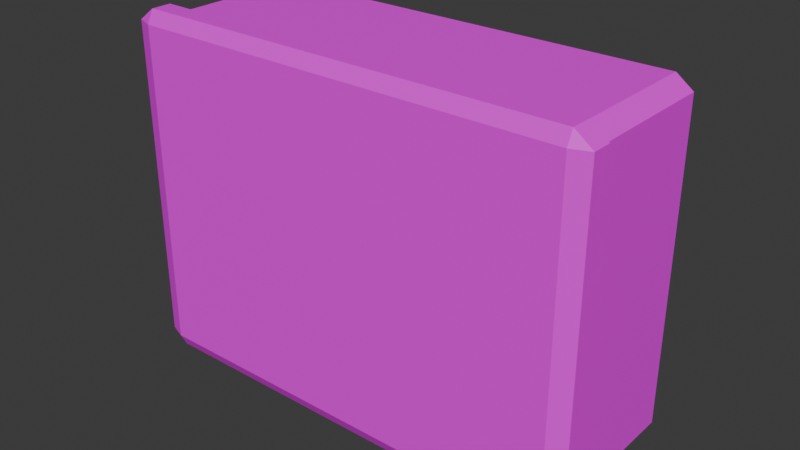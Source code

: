 # Source: first_aid.blend  (saved by Blender 5.0.119; exported with 4.5.12 LTS)
import bpy
from mathutils import Matrix  # noqa: F401  (used for matrix-valued properties, if any)

bpy.ops.wm.read_factory_settings(use_empty=True)
scene = bpy.context.scene
scene.name = 'Scene'

# ---- collections
col_collection = bpy.data.collections.new('Collection'); scene.collection.children.link(col_collection)

# ---- images (referenced by path relative to the original .blend; pixels are not part of the script)
import os
ASSET_DIR = os.environ.get("B2B_ASSET_DIR", "")  # directory of the original .blend (textures are referenced by path, not embedded)
HERE = os.path.dirname(os.path.abspath(__file__))  # packed textures are extracted next to this script under _unpacked/

def load_image(name, relpath, width, height, colorspace="sRGB"):
    """Load a texture the original file referenced (path relative to the .blend, or extracted next to this script)."""
    p = next((c for c in (os.path.join(HERE, relpath), os.path.join(ASSET_DIR, relpath)) if relpath and os.path.exists(c)), "")
    if p:
        img = bpy.data.images.load(p, check_existing=True)
        img.name = name
    else:  # same state as the original file: an image datablock whose file is absent (Cycles renders it pink)
        img = bpy.data.images.new(name, width, height)
        img.source = "FILE"
        img.filepath = "//" + (relpath or name)
    img.colorspace_settings.name = colorspace
    return img
img_first_aid_png = load_image('first_aid.png', 'first_aid.png', 1024, 1024, 'sRGB')

# ---- materials (node trees are filled in below, after node groups)
mat_material_001 = bpy.data.materials.new('Material.001')

# ---- material node trees
mat_material_001.use_nodes = True; mat_material_001.node_tree.nodes.clear()
_N = mat_material_001.node_tree.nodes; _L = mat_material_001.node_tree.links
n0 = _N.new('ShaderNodeBsdfPrincipled'); n0.name = 'Principled BSDF'; n0.location = (-200, 100)
n1 = _N.new('ShaderNodeOutputMaterial'); n1.name = 'Material Output'; n1.location = (200, 100)
n2 = _N.new('ShaderNodeTexImage'); n2.name = 'Image Texture'; n2.location = (-490, 80)
n2.image = img_first_aid_png
_L.new(n0.outputs[0], n1.inputs[0])
_L.new(n2.outputs[0], n0.inputs[0])
n1.is_active_output = True

# ---- world
world_world = bpy.data.worlds.new('World'); scene.world = world_world
world_world.use_nodes = True; world_world.node_tree.nodes.clear()
_N = world_world.node_tree.nodes; _L = world_world.node_tree.links
n0 = _N.new('ShaderNodeOutputWorld'); n0.name = 'World Output'; n0.location = (200, 100)
n1 = _N.new('ShaderNodeBackground'); n1.name = 'Background'; n1.location = (-200, 100)
n1.inputs[0].default_value = (0.05088, 0.05088, 0.05088, 1.0)
_L.new(n1.outputs[0], n0.inputs[0])
n0.is_active_output = True
world_world.color = (0.05088, 0.05088, 0.05088)
world_world.sun_shadow_jitter_overblur = 0.0

# ---- meshes
me_cube_001 = bpy.data.meshes.new('Cube.001')
me_cube_001.from_pydata([(0.2, -0.0525, 0.1388), (0.1851, -0.0525, 0.15), (0.2, -0.0525, -0.1388), (0.1851, -0.0525, -0.15), (-0.2, -0.0525, 0.1388), (-0.1851, -0.0525, 0.15), (-0.2, -0.0525, -0.1388), (-0.1851, -0.0525, -0.15), (-0.1851, -0.06942, -0.15), (-0.1851, -0.075, -0.1388), (-0.2, -0.06942, -0.1388), (-0.1851, -0.075, 0.1388), (-0.1851, -0.06942, 0.15), (-0.2, -0.06942, 0.1388), (-0.1777, 0.06942, -0.1439), (-0.1919, 0.06942, -0.1332), (-0.1777, 0.075, -0.1332), (-0.1777, 0.06942, 0.1439), (-0.1777, 0.075, 0.1332), (-0.1919, 0.06942, 0.1332), (0.1851, -0.06942, -0.15), (0.2, -0.06942, -0.1388), (0.1851, -0.075, -0.1388), (0.1851, -0.06942, 0.15), (0.1851, -0.075, 0.1388), (0.2, -0.06942, 0.1388), (0.1777, 0.06942, -0.1439), (0.1777, 0.075, -0.1332), (0.1919, 0.06942, -0.1332), (0.1777, 0.06942, 0.1439), (0.1919, 0.06942, 0.1332), (0.1777, 0.075, 0.1332), (0.1777, -0.0525, 0.1439), (0.1919, -0.0525, -0.1332), (-0.1777, -0.0525, -0.1439), (-0.1919, -0.0525, 0.1332), (-0.1919, -0.0525, -0.1332), (-0.1777, -0.0525, 0.1439), (0.1777, -0.0525, -0.1439), (0.1919, -0.0525, 0.1332)], [], [(20, 3, 2, 21), (34, 38, 3, 7), (10, 13, 4, 6), (32, 37, 5, 1), (33, 39, 0, 2), (32, 1, 0, 39), (8, 9, 10), (11, 12, 13), (14, 15, 16), (17, 18, 19), (20, 21, 22), (23, 24, 25), (26, 27, 28), (29, 30, 31), (7, 8, 10, 6), (9, 11, 13, 10), (37, 17, 19, 35), (18, 16, 15, 19), (26, 14, 16, 27), (17, 29, 31, 18), (30, 28, 27, 31), (38, 26, 28, 33), (1, 23, 25, 0), (24, 22, 21, 25), (8, 20, 22, 9), (23, 12, 11, 24), (7, 3, 20, 8), (36, 35, 19, 15), (22, 24, 11, 9), (1, 5, 12, 23), (16, 18, 31, 27), (2, 0, 25, 21), (12, 5, 4, 13), (34, 7, 6, 36), (14, 34, 36, 15), (6, 4, 35, 36), (3, 38, 33, 2), (5, 37, 35, 4), (29, 32, 39, 30), (28, 30, 39, 33), (29, 17, 37, 32), (14, 26, 38, 34)])
_uv = me_cube_001.uv_layers.new(name='UVMap')
_uv.uv.foreach_set('vector', [0.6321, 0.3627, 0.6603, 0.3627, 0.6604, 0.379, 0.6322, 0.379, 0.6601, 0.1313, 0.6603, 0.3627, 0.6603, 0.3627, 0.6601, 0.1313, 0.9389, 0.4993, 0.9389, 0.5553, 0.9321, 0.5553, 0.932, 0.4993, 0.6536, 0.6267, 0.6608, 0.8627, 0.6608, 0.8627, 0.6536, 0.6267, 0.6604, 0.379, 0.6588, 0.6127, 0.6588, 0.6127, 0.6604, 0.379, 0.6536, 0.6267, 0.6536, 0.6267, 0.6588, 0.6127, 0.6588, 0.6127, 0.6319, 0.1313, 0.6226, 0.1314, 0.6319, 0.122, 0.9412, 0.5553, 0.9389, 0.5576, 0.9389, 0.5553, 0.8178, 0.4389, 0.8178, 0.4367, 0.82, 0.4389, 0.8814, 0.5576, 0.879, 0.5554, 0.8829, 0.5554, 0.6321, 0.3627, 0.6322, 0.379, 0.6244, 0.3856, 0.6231, 0.6267, 0.6231, 0.6155, 0.63, 0.6128, 0.8178, 0.4949, 0.8212, 0.4972, 0.8178, 0.4989, 0.8201, 0.5588, 0.8185, 0.5554, 0.8224, 0.5554, 0.6601, 0.1313, 0.6319, 0.1313, 0.6319, 0.122, 0.6601, 0.122, 0.9411, 0.4993, 0.9412, 0.5553, 0.9389, 0.5553, 0.9389, 0.4993, 0.9319, 0.5576, 0.8814, 0.5576, 0.8829, 0.5554, 0.9321, 0.5553, 0.879, 0.5554, 0.8783, 0.4994, 0.8828, 0.4994, 0.8829, 0.5554, 0.8178, 0.4949, 0.8178, 0.4389, 0.82, 0.4389, 0.8212, 0.4972, 0.8814, 0.5576, 0.8201, 0.5588, 0.8224, 0.5554, 0.879, 0.5554, 0.8185, 0.5554, 0.8178, 0.4989, 0.8212, 0.4972, 0.8224, 0.5554, 0.6603, 0.3627, 0.8178, 0.4949, 0.8178, 0.4989, 0.6604, 0.379, 0.6536, 0.6267, 0.6231, 0.6267, 0.63, 0.6128, 0.6588, 0.6127, 0.6231, 0.6155, 0.6244, 0.3856, 0.6322, 0.379, 0.63, 0.6128, 0.6319, 0.1313, 0.6321, 0.3627, 0.6244, 0.3856, 0.6226, 0.1314, 0.6231, 0.6267, 0.3824, 0.6223, 0.3824, 0.613, 0.6231, 0.6155, 0.6601, 0.1313, 0.6603, 0.3627, 0.6321, 0.3627, 0.6319, 0.1313, 0.932, 0.4993, 0.9321, 0.5553, 0.8829, 0.5554, 0.8828, 0.4994, 0.6244, 0.3856, 0.6231, 0.6155, 0.3824, 0.613, 0.3819, 0.3831, 0.6536, 0.6267, 0.6608, 0.8627, 0.6326, 0.8627, 0.6231, 0.6267, 0.8783, 0.4994, 0.879, 0.5554, 0.8224, 0.5554, 0.8212, 0.4972, 0.6604, 0.379, 0.6588, 0.6127, 0.63, 0.6128, 0.6322, 0.379, 0.9389, 0.5576, 0.9319, 0.5576, 0.9321, 0.5553, 0.9389, 0.5553, 0.6601, 0.1313, 0.6601, 0.1313, 0.6601, 0.122, 0.6601, 0.122, 0.8178, 0.4389, 0.6601, 0.1313, 0.6601, 0.122, 0.8178, 0.4367, 0.932, 0.4993, 0.9321, 0.5553, 0.9321, 0.5553, 0.932, 0.4993, 0.6603, 0.3627, 0.6603, 0.3627, 0.6604, 0.379, 0.6604, 0.379, 0.9319, 0.5576, 0.9319, 0.5576, 0.9321, 0.5553, 0.9321, 0.5553, 0.8201, 0.5588, 0.6536, 0.6267, 0.6588, 0.6127, 0.8185, 0.5554, 0.8178, 0.4989, 0.8185, 0.5554, 0.6588, 0.6127, 0.6604, 0.379, 0.8201, 0.5588, 0.8179, 0.6159, 0.6608, 0.8627, 0.6536, 0.6267, 0.8178, 0.4389, 0.8178, 0.4949, 0.6603, 0.3627, 0.6601, 0.1313])
me_cube_001.materials.append(mat_material_001)
me_cube_001.update()

# ---- objects
ob_cube = bpy.data.objects.new('Cube', me_cube_001)

# ---- transforms, parenting, visibility, modifiers, constraints
ob_cube.location = (0.0, 0.0, 0.0)

# ---- collection membership
col_collection.objects.link(ob_cube)

# ---- scene / render settings (as saved in the file)
scene.frame_start = 1; scene.frame_end = 250; scene.frame_set(1)
scene.render.engine = 'BLENDER_EEVEE_NEXT'
scene.render.bake_bias = 0.0
scene.render.bake_samples = 0
scene.cycles.sampling_pattern = 'TABULATED_SOBOL'
scene.eevee.use_volume_custom_range = False
bpy.context.view_layer.update()

# ---- added for rendering (the .blend has no active camera and no usable light): camera, sun
cam_auto = bpy.data.cameras.new('AutoCamera')
cam_auto.lens = 50.0
cam_auto.sensor_width = 36.0
cam_auto.clip_end = 1000.0
ob_auto_camera = bpy.data.objects.new('AutoCamera', cam_auto)
scene.collection.objects.link(ob_auto_camera)
ob_auto_camera.location = (0.482981, -0.579578, 0.386385)
ob_auto_camera.rotation_euler = (1.09748, -7.21219e-08, 0.694738)
scene.camera = ob_auto_camera
light_auto_sun = bpy.data.lights.new('AutoSun', 'SUN')
light_auto_sun.energy = 3.0
light_auto_sun.angle = 0.0523599
ob_auto_sun = bpy.data.objects.new('AutoSun', light_auto_sun)
scene.collection.objects.link(ob_auto_sun)
ob_auto_sun.rotation_euler = (0.872665, 0.174533, 0.523599)
bpy.context.view_layer.update()
